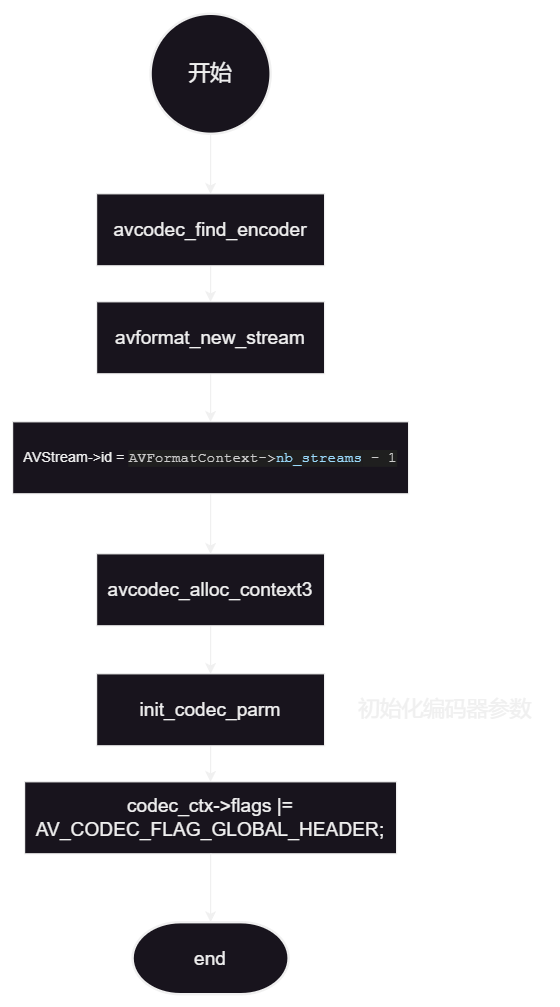

The diagram above was exported from draw.io. Its source (the exported page's mxGraphModel, read from the mxfile embedded in the PNG):
<mxGraphModel dx="2056" dy="1178" grid="1" gridSize="10" guides="1" tooltips="1" connect="1" arrows="1" fold="1" page="1" pageScale="1" pageWidth="2336" pageHeight="1654" math="0" shadow="0">
  <root>
    <mxCell id="0" />
    <mxCell id="1" parent="0" />
    <mxCell id="75t309C0qriGHZeRkGCD-8" style="edgeStyle=orthogonalEdgeStyle;rounded=0;orthogonalLoop=1;jettySize=auto;html=1;exitX=0.5;exitY=1;exitDx=0;exitDy=0;exitPerimeter=0;entryX=0.5;entryY=0;entryDx=0;entryDy=0;" parent="1" source="75t309C0qriGHZeRkGCD-1" target="75t309C0qriGHZeRkGCD-2" edge="1">
      <mxGeometry relative="1" as="geometry" />
    </mxCell>
    <mxCell id="75t309C0qriGHZeRkGCD-1" value="开始" style="strokeWidth=2;html=1;shape=mxgraph.flowchart.start_2;whiteSpace=wrap;fontSize=18;" parent="1" vertex="1">
      <mxGeometry x="750" y="40" width="100" height="100" as="geometry" />
    </mxCell>
    <mxCell id="75t309C0qriGHZeRkGCD-9" style="edgeStyle=orthogonalEdgeStyle;rounded=0;orthogonalLoop=1;jettySize=auto;html=1;exitX=0.5;exitY=1;exitDx=0;exitDy=0;entryX=0.5;entryY=0;entryDx=0;entryDy=0;" parent="1" source="75t309C0qriGHZeRkGCD-2" target="75t309C0qriGHZeRkGCD-3" edge="1">
      <mxGeometry relative="1" as="geometry" />
    </mxCell>
    <mxCell id="75t309C0qriGHZeRkGCD-2" value="avcodec_find_encoder" style="rounded=0;whiteSpace=wrap;html=1;fontSize=16;" parent="1" vertex="1">
      <mxGeometry x="705" y="190" width="190" height="60" as="geometry" />
    </mxCell>
    <mxCell id="jSjlnvqLo7mJ36wqMOcA-3" style="edgeStyle=orthogonalEdgeStyle;rounded=0;orthogonalLoop=1;jettySize=auto;html=1;exitX=0.5;exitY=1;exitDx=0;exitDy=0;entryX=0.5;entryY=0;entryDx=0;entryDy=0;" parent="1" source="75t309C0qriGHZeRkGCD-3" target="jSjlnvqLo7mJ36wqMOcA-1" edge="1">
      <mxGeometry relative="1" as="geometry" />
    </mxCell>
    <mxCell id="75t309C0qriGHZeRkGCD-3" value="avformat_new_stream" style="rounded=0;whiteSpace=wrap;html=1;fontSize=16;" parent="1" vertex="1">
      <mxGeometry x="705" y="280" width="190" height="60" as="geometry" />
    </mxCell>
    <mxCell id="75t309C0qriGHZeRkGCD-11" style="edgeStyle=orthogonalEdgeStyle;rounded=0;orthogonalLoop=1;jettySize=auto;html=1;exitX=0.5;exitY=1;exitDx=0;exitDy=0;entryX=0.5;entryY=0;entryDx=0;entryDy=0;" parent="1" source="75t309C0qriGHZeRkGCD-5" target="75t309C0qriGHZeRkGCD-6" edge="1">
      <mxGeometry relative="1" as="geometry" />
    </mxCell>
    <mxCell id="75t309C0qriGHZeRkGCD-5" value="avcodec_alloc_context3" style="rounded=0;whiteSpace=wrap;html=1;fontSize=16;" parent="1" vertex="1">
      <mxGeometry x="705" y="490" width="190" height="60" as="geometry" />
    </mxCell>
    <mxCell id="75t309C0qriGHZeRkGCD-15" style="edgeStyle=orthogonalEdgeStyle;rounded=0;orthogonalLoop=1;jettySize=auto;html=1;exitX=0.5;exitY=1;exitDx=0;exitDy=0;entryX=0.5;entryY=0;entryDx=0;entryDy=0;" parent="1" source="75t309C0qriGHZeRkGCD-6" target="75t309C0qriGHZeRkGCD-14" edge="1">
      <mxGeometry relative="1" as="geometry" />
    </mxCell>
    <mxCell id="75t309C0qriGHZeRkGCD-6" value="init_codec_parm" style="rounded=0;whiteSpace=wrap;html=1;fontSize=16;" parent="1" vertex="1">
      <mxGeometry x="705" y="590" width="190" height="60" as="geometry" />
    </mxCell>
    <mxCell id="75t309C0qriGHZeRkGCD-7" value="&lt;font style=&quot;font-size: 16px;&quot;&gt;end&lt;/font&gt;" style="strokeWidth=2;html=1;shape=mxgraph.flowchart.terminator;whiteSpace=wrap;" parent="1" vertex="1">
      <mxGeometry x="735" y="797" width="130" height="60" as="geometry" />
    </mxCell>
    <mxCell id="75t309C0qriGHZeRkGCD-13" value="初始化编码器参数" style="text;html=1;align=center;verticalAlign=middle;resizable=0;points=[];autosize=1;strokeColor=none;fillColor=none;fontSize=18;" parent="1" vertex="1">
      <mxGeometry x="910" y="600" width="170" height="40" as="geometry" />
    </mxCell>
    <mxCell id="75t309C0qriGHZeRkGCD-14" value="codec_ctx-&amp;gt;flags |= AV_CODEC_FLAG_GLOBAL_HEADER;" style="rounded=0;whiteSpace=wrap;html=1;fontSize=16;" parent="1" vertex="1">
      <mxGeometry x="645" y="680" width="310" height="60" as="geometry" />
    </mxCell>
    <mxCell id="75t309C0qriGHZeRkGCD-16" style="edgeStyle=orthogonalEdgeStyle;rounded=0;orthogonalLoop=1;jettySize=auto;html=1;exitX=0.5;exitY=1;exitDx=0;exitDy=0;entryX=0.5;entryY=0;entryDx=0;entryDy=0;entryPerimeter=0;" parent="1" source="75t309C0qriGHZeRkGCD-14" target="75t309C0qriGHZeRkGCD-7" edge="1">
      <mxGeometry relative="1" as="geometry" />
    </mxCell>
    <mxCell id="jSjlnvqLo7mJ36wqMOcA-2" style="edgeStyle=orthogonalEdgeStyle;rounded=0;orthogonalLoop=1;jettySize=auto;html=1;exitX=0.5;exitY=1;exitDx=0;exitDy=0;entryX=0.5;entryY=0;entryDx=0;entryDy=0;" parent="1" source="jSjlnvqLo7mJ36wqMOcA-1" target="75t309C0qriGHZeRkGCD-5" edge="1">
      <mxGeometry relative="1" as="geometry" />
    </mxCell>
    <mxCell id="jSjlnvqLo7mJ36wqMOcA-1" value="AVStream-&amp;gt;id =&amp;nbsp;&lt;span style=&quot;background-color: rgb(31, 31, 31); color: rgb(204, 204, 204); font-family: Menlo, Monaco, &amp;quot;Courier New&amp;quot;, monospace; white-space: pre;&quot;&gt;AVFormatContext-&amp;gt;&lt;/span&gt;&lt;span style=&quot;color: rgb(156, 220, 254); background-color: rgb(31, 31, 31); font-family: Menlo, Monaco, &amp;quot;Courier New&amp;quot;, monospace; white-space: pre;&quot;&gt;nb_streams&lt;/span&gt;&lt;span style=&quot;background-color: rgb(31, 31, 31); color: rgb(204, 204, 204); font-family: Menlo, Monaco, &amp;quot;Courier New&amp;quot;, monospace; white-space: pre;&quot;&gt; - 1&lt;/span&gt;" style="rounded=0;whiteSpace=wrap;html=1;" parent="1" vertex="1">
      <mxGeometry x="635" y="380" width="330" height="60" as="geometry" />
    </mxCell>
  </root>
</mxGraphModel>